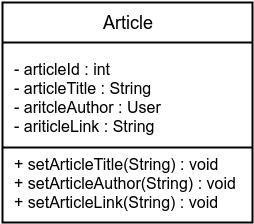

The diagram above was exported from draw.io. Its source (the exported page's mxGraphModel, read from the mxfile embedded in the PNG):
<mxGraphModel dx="811" dy="559" grid="1" gridSize="10" guides="1" tooltips="1" connect="1" arrows="1" fold="1" page="1" pageScale="1" pageWidth="850" pageHeight="1100" background="#ffffff" math="0" shadow="0">
  <root>
    <mxCell id="0" />
    <mxCell id="1" parent="0" />
    <mxCell id="2" value="" style="whiteSpace=wrap;html=1;rounded=0;shadow=0;glass=0;comic=0;strokeColor=#000000;strokeWidth=2;fillColor=#FFFFFF;fontSize=16;align=left;" parent="1" vertex="1">
      <mxGeometry x="360" y="210" width="250" height="220" as="geometry" />
    </mxCell>
    <mxCell id="3" value="Article" style="text;html=1;strokeColor=none;fillColor=none;align=center;verticalAlign=middle;whiteSpace=wrap;rounded=0;shadow=0;glass=0;comic=0;fontSize=18;" parent="1" vertex="1">
      <mxGeometry x="360" y="210" width="250" height="40" as="geometry" />
    </mxCell>
    <mxCell id="4" value="" style="line;strokeWidth=2;html=1;rounded=0;shadow=0;glass=0;comic=0;fillColor=#FFFFFF;fontSize=16;align=left;" parent="1" vertex="1">
      <mxGeometry x="360" y="245" width="250" height="10" as="geometry" />
    </mxCell>
    <mxCell id="5" value="- articleId : int&lt;div&gt;- articleTitle : String&lt;/div&gt;&lt;div&gt;- aritcleAuthor : User&lt;/div&gt;&lt;div&gt;- ariticleLink : String&lt;/div&gt;" style="text;html=1;strokeColor=none;fillColor=none;align=left;verticalAlign=middle;whiteSpace=wrap;rounded=0;shadow=0;glass=0;comic=0;fontSize=16;" parent="1" vertex="1">
      <mxGeometry x="370" y="260" width="240" height="90" as="geometry" />
    </mxCell>
    <mxCell id="6" value="" style="line;strokeWidth=2;html=1;rounded=0;shadow=0;glass=0;comic=0;fillColor=#FFFFFF;fontSize=16;align=left;" parent="1" vertex="1">
      <mxGeometry x="360" y="350" width="250" height="10" as="geometry" />
    </mxCell>
    <mxCell id="7" value="+ setArticleTitle(String) : void&lt;div&gt;+ setArticleAuthor(String) : void&lt;/div&gt;&lt;div&gt;+ setArticleLink(String) : void&lt;/div&gt;" style="text;html=1;strokeColor=none;fillColor=none;align=left;verticalAlign=middle;whiteSpace=wrap;rounded=0;shadow=0;glass=0;comic=0;fontSize=16;" parent="1" vertex="1">
      <mxGeometry x="370" y="360" width="230" height="60" as="geometry" />
    </mxCell>
  </root>
</mxGraphModel>